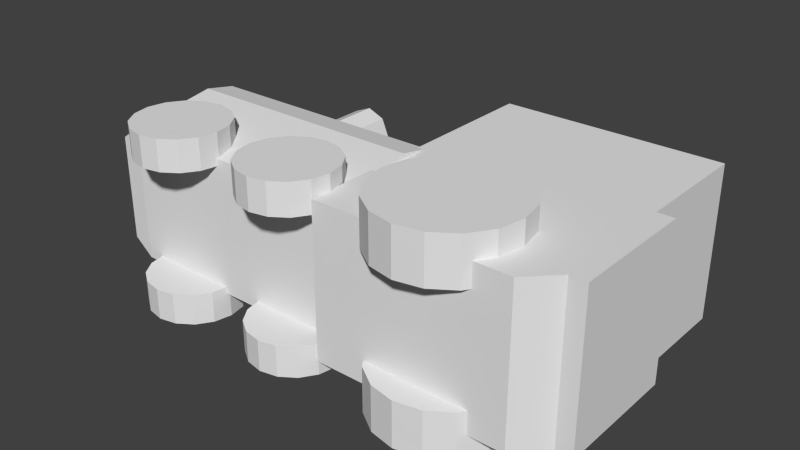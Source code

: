 # Source: lock_v1.blend  (saved by Blender 2.76.0; exported with 4.5.12 LTS)
import bpy
from mathutils import Matrix  # noqa: F401  (used for matrix-valued properties, if any)

bpy.ops.wm.read_factory_settings(use_empty=True)
scene = bpy.context.scene
scene.name = 'Scene'

# ---- collections
col_collection_1 = bpy.data.collections.new('Collection 1'); scene.collection.children.link(col_collection_1)

# ---- world
world_world = bpy.data.worlds.new('World'); scene.world = world_world
world_world.color = (0.05088, 0.05088, 0.05088)
world_world.use_sun_shadow = False
world_world.sun_shadow_jitter_overblur = 0.0
world_world.cycles.sampling_method = 'MANUAL'
world_world.cycles.sample_map_resolution = 256

# ---- meshes
me_cube_002 = bpy.data.meshes.new('Cube.002')
me_cube_002.from_pydata([(3.257, 2.665, 1.134), (-0.003345, 2.665, 1.134), (-0.003345, 0.3962, 1.134), (3.257, 4.433, 1.134), (-0.003345, 4.433, 1.134), (3.503, 2.665, 1.134), (-0.6664, 1.393, 1.367), (-0.6664, 1.393, 0.9024), (-2.637, 1.393, 0.9024), (-2.637, 1.393, 1.367), (-2.372, 1.341, 0.9024), (-2.372, 1.341, 1.367), (-2.147, 1.19, 0.9024), (-2.147, 1.19, 1.367), (-1.997, 0.9656, 0.9024), (-1.997, 0.9656, 1.367), (-1.944, 0.7004, 0.9024), (-1.944, 0.7004, 1.367), (-1.997, 0.4352, 0.9024), (-1.997, 0.4352, 1.367), (-2.147, 0.2104, 0.9024), (-2.147, 0.2104, 1.367), (-2.372, 0.0602, 0.9024), (-2.372, 0.0602, 1.367), (-2.637, 0.00745, 0.9024), (-2.637, 0.00745, 1.367), (-2.902, 0.0602, 0.9024), (-2.902, 0.0602, 1.367), (-3.127, 0.2104, 0.9024), (-3.127, 0.2104, 1.367), (-3.277, 0.4352, 0.9024), (-3.277, 0.4352, 1.367), (-3.33, 0.7004, 0.9024), (-3.33, 0.7004, 1.367), (-3.277, 0.9656, 0.9024), (-3.277, 0.9656, 1.367), (-3.127, 1.19, 0.9024), (-3.127, 1.19, 1.367), (-2.902, 1.341, 0.9024), (-2.902, 1.341, 1.367), (-0.4012, 1.341, 0.9024), (-0.4012, 1.341, 1.367), (-0.1764, 1.19, 0.9024), (-0.1764, 1.19, 1.367), (-0.02616, 0.9656, 0.9024), (-0.02616, 0.9656, 1.367), (0.02659, 0.7004, 0.9024), (0.02659, 0.7004, 1.367), (-0.02616, 0.4352, 0.9024), (-0.02616, 0.4352, 1.367), (-0.1764, 0.2104, 0.9024), (-0.1764, 0.2104, 1.367), (-0.4012, 0.0602, 0.9024), (-0.4012, 0.0602, 1.367), (-0.6664, 0.00745, 0.9024), (-0.6664, 0.00745, 1.367), (-0.9316, 0.0602, 0.9024), (-0.9316, 0.0602, 1.367), (-1.156, 0.2104, 0.9024), (-1.156, 0.2104, 1.367), (-1.307, 0.4352, 0.9024), (-1.307, 0.4352, 1.367), (-1.359, 0.7004, 0.9024), (-1.359, 0.7004, 1.367), (-1.307, 0.9656, 0.9024), (-1.307, 0.9656, 1.367), (-1.156, 1.19, 0.9024), (-1.156, 1.19, 1.367), (-0.9316, 1.341, 0.9024), (-0.9316, 1.341, 1.367), (1.55, 2.034, 1.475), (1.55, 2.034, 0.7943), (1.939, 1.957, 0.7943), (1.939, 1.957, 1.475), (2.268, 1.737, 0.7943), (2.268, 1.737, 1.475), (2.489, 1.407, 0.7943), (2.489, 1.407, 1.475), (2.566, 1.018, 0.7943), (2.566, 1.018, 1.475), (2.489, 0.6296, 0.7943), (2.489, 0.6296, 1.475), (2.268, 0.3, 0.7943), (2.268, 0.3, 1.475), (1.939, 0.07984, 0.7943), (1.939, 0.07984, 1.475), (1.55, 0.002515, 0.7943), (1.55, 0.002515, 1.475), (1.162, 0.07984, 0.7943), (1.162, 0.07984, 1.475), (0.832, 0.3, 0.7943), (0.832, 0.3, 1.475), (0.6118, 0.6296, 0.7943), (0.6118, 0.6296, 1.475), (0.5345, 1.018, 0.7943), (0.5345, 1.018, 1.475), (0.6118, 1.407, 0.7943), (0.6118, 1.407, 1.475), (0.832, 1.737, 0.7943), (0.832, 1.737, 1.475), (1.162, 1.957, 0.7943), (1.162, 1.957, 1.475), (-2.428, 2.225, 0.2695), (-2.428, 4.493, 0.2695), (-2.697, 2.225, 0.3811), (-2.697, 4.493, 0.3811), (-2.967, 2.225, 0.2695), (-2.967, 4.493, 0.2695), (-3.334, 0.6623, 0.4172), (0.09195, 0.6623, 0.4172), (-3.334, 0.6623, 0.7709), (0.09195, 0.6623, 0.7709), (-3.334, 0.6623, 1.007), (0.09195, 0.6623, 1.007), (-3.334, 1.972, 1.213), (0.09195, 1.972, 1.213), (-3.334, 2.437, 1.121), (0.09195, 2.437, 1.121), (-3.334, 2.83, 0.8579), (0.09195, 2.83, 0.8579), (-3.334, 3.093, 0.4643), (0.09195, 3.093, 0.4643), (2.859, 0.3962, 1.134), (3.257, 0.7948, 1.134), (3.503, 0.7948, 1.134), (-3.575, 0.6623, 0.4172), (-3.897, 0.6838, 0.4172), (-3.575, 0.6623, 0.7709), (-3.897, 0.6838, 0.7709), (-3.575, 0.6623, 1.007), (-3.897, 0.6838, 0.7854), (-3.575, 1.972, 1.213), (-3.897, 1.967, 0.9498), (-3.575, 2.437, 1.121), (-3.897, 2.335, 0.8765), (-3.575, 2.83, 0.8579), (-3.897, 2.643, 0.6709), (-3.575, 3.093, 0.4643), (-3.897, 2.849, 0.3631), (3.503, 2.665, -1.165e-07), (3.257, 2.665, -1.134), (-0.003345, 2.665, -1.134), (-0.003345, 0.3962, -1.134), (3.257, 4.433, -1.134), (-0.003345, 4.433, -1.134), (3.257, 2.665, -1.165e-07), (3.503, 2.665, -1.134), (-0.003345, 2.665, -1.165e-07), (-0.003345, 0.3962, -1.732e-08), (3.257, 4.433, -1.938e-07), (-0.003345, 4.433, -1.938e-07), (-0.6664, 1.393, -1.367), (-0.6664, 1.393, -0.9024), (-2.637, 1.393, -0.9024), (-2.637, 1.393, -1.367), (-2.372, 1.341, -0.9024), (-2.372, 1.341, -1.367), (-2.147, 1.19, -0.9024), (-2.147, 1.19, -1.367), (-1.997, 0.9656, -0.9024), (-1.997, 0.9656, -1.367), (-1.944, 0.7004, -0.9024), (-1.944, 0.7004, -1.367), (-1.997, 0.4352, -0.9024), (-1.997, 0.4352, -1.367), (-2.147, 0.2104, -0.9024), (-2.147, 0.2104, -1.367), (-2.372, 0.0602, -0.9024), (-2.372, 0.0602, -1.367), (-2.637, 0.00745, -0.9024), (-2.637, 0.00745, -1.367), (-2.902, 0.0602, -0.9024), (-2.902, 0.0602, -1.367), (-3.127, 0.2104, -0.9024), (-3.127, 0.2104, -1.367), (-3.277, 0.4352, -0.9024), (-3.277, 0.4352, -1.367), (-3.33, 0.7004, -0.9024), (-3.33, 0.7004, -1.367), (-3.277, 0.9656, -0.9024), (-3.277, 0.9656, -1.367), (-3.127, 1.19, -0.9024), (-3.127, 1.19, -1.367), (-2.902, 1.341, -0.9024), (-2.902, 1.341, -1.367), (-0.4012, 1.341, -0.9024), (-0.4012, 1.341, -1.367), (-0.1764, 1.19, -0.9024), (-0.1764, 1.19, -1.367), (-0.02616, 0.9656, -0.9024), (-0.02616, 0.9656, -1.367), (0.02659, 0.7004, -0.9024), (0.02659, 0.7004, -1.367), (-0.02616, 0.4352, -0.9024), (-0.02616, 0.4352, -1.367), (-0.1764, 0.2104, -0.9024), (-0.1764, 0.2104, -1.367), (-0.4012, 0.0602, -0.9024), (-0.4012, 0.0602, -1.367), (-0.6664, 0.00745, -0.9024), (-0.6664, 0.00745, -1.367), (-0.9316, 0.0602, -0.9024), (-0.9316, 0.0602, -1.367), (-1.156, 0.2104, -0.9024), (-1.156, 0.2104, -1.367), (-1.307, 0.4352, -0.9024), (-1.307, 0.4352, -1.367), (-1.359, 0.7004, -0.9024), (-1.359, 0.7004, -1.367), (-1.307, 0.9656, -0.9024), (-1.307, 0.9656, -1.367), (-1.156, 1.19, -0.9024), (-1.156, 1.19, -1.367), (-0.9316, 1.341, -0.9024), (-0.9316, 1.341, -1.367), (1.55, 2.034, -1.475), (1.55, 2.034, -0.7943), (1.939, 1.957, -0.7943), (1.939, 1.957, -1.475), (2.268, 1.737, -0.7943), (2.268, 1.737, -1.475), (2.489, 1.407, -0.7943), (2.489, 1.407, -1.475), (2.566, 1.018, -0.7943), (2.566, 1.018, -1.475), (2.489, 0.6296, -0.7943), (2.489, 0.6296, -1.475), (2.268, 0.3, -0.7943), (2.268, 0.3, -1.475), (1.939, 0.07984, -0.7943), (1.939, 0.07984, -1.475), (1.55, 0.002515, -0.7943), (1.55, 0.002515, -1.475), (1.162, 0.07984, -0.7943), (1.162, 0.07984, -1.475), (0.832, 0.3, -0.7943), (0.832, 0.3, -1.475), (0.6118, 0.6296, -0.7943), (0.6118, 0.6296, -1.475), (0.5345, 1.018, -0.7943), (0.5345, 1.018, -1.475), (0.6118, 1.407, -0.7943), (0.6118, 1.407, -1.475), (0.832, 1.737, -0.7943), (0.832, 1.737, -1.475), (1.162, 1.957, -0.7943), (1.162, 1.957, -1.475), (-2.316, 2.225, -9.724e-08), (-2.316, 4.493, -1.964e-07), (-2.428, 2.225, -0.2695), (-2.428, 4.493, -0.2695), (-2.697, 2.225, -0.3811), (-2.697, 4.493, -0.3811), (-2.967, 2.225, -0.2695), (-2.967, 4.493, -0.2695), (-3.079, 2.225, -9.724e-08), (-3.079, 4.493, -1.964e-07), (-3.334, 0.6623, -2.895e-08), (0.09195, 0.6623, -2.895e-08), (-3.334, 0.6623, -0.4172), (0.09195, 0.6623, -0.4172), (-3.334, 0.6623, -0.7709), (0.09195, 0.6623, -0.7709), (-3.334, 0.6623, -1.007), (0.09195, 0.6623, -1.007), (-3.334, 1.972, -1.213), (0.09195, 1.972, -1.213), (-3.334, 2.437, -1.121), (0.09195, 2.437, -1.121), (-3.334, 2.83, -0.8579), (0.09195, 2.83, -0.8579), (-3.334, 3.093, -0.4643), (0.09195, 3.093, -0.4643), (-3.334, 3.185, -1.392e-07), (0.09195, 3.185, -1.392e-07), (2.859, 0.3962, -1.134), (3.257, 0.7948, -1.134), (3.257, 0.7948, -3.474e-08), (2.859, 0.3962, -1.732e-08), (3.503, 0.7948, -1.134), (3.503, 0.7948, -3.474e-08), (-3.575, 0.6623, -2.895e-08), (-3.897, 0.6838, -2.989e-08), (-3.575, 0.6623, -0.4172), (-3.897, 0.6838, -0.4172), (-3.575, 0.6623, -0.7709), (-3.897, 0.6838, -0.7709), (-3.575, 0.6623, -1.007), (-3.897, 0.6838, -0.7854), (-3.575, 1.972, -1.213), (-3.897, 1.967, -0.9498), (-3.575, 2.437, -1.121), (-3.897, 2.335, -0.8765), (-3.575, 2.83, -0.8579), (-3.897, 2.643, -0.6709), (-3.575, 3.093, -0.4643), (-3.897, 2.849, -0.3631), (-3.575, 3.185, -1.392e-07), (-3.897, 2.921, -1.277e-07)], [], [(139, 5, 124, 280), (2, 148, 278, 122), (147, 1, 4, 150), (1, 0, 3, 4), (3, 149, 150, 4), (0, 145, 149, 3), (0, 123, 124, 5), (76, 77, 79, 78), (41, 6, 69, 67, 65, 63, 61, 59, 57, 55, 53, 51, 49, 47, 45, 43), (8, 9, 11, 10), (71, 72, 74, 76, 78, 80, 82, 84, 86, 88, 90, 92, 94, 96, 98, 100), (64, 65, 67, 66), (10, 11, 13, 12), (80, 81, 83, 82), (62, 63, 65, 64), (12, 13, 15, 14), (82, 83, 85, 84), (60, 61, 63, 62), (14, 15, 17, 16), (84, 85, 87, 86), (58, 59, 61, 60), (16, 17, 19, 18), (86, 87, 89, 88), (56, 57, 59, 58), (18, 19, 21, 20), (88, 89, 91, 90), (54, 55, 57, 56), (20, 21, 23, 22), (90, 91, 93, 92), (52, 53, 55, 54), (22, 23, 25, 24), (92, 93, 95, 94), (50, 51, 53, 52), (24, 25, 27, 26), (94, 95, 97, 96), (48, 49, 51, 50), (26, 27, 29, 28), (96, 97, 99, 98), (46, 47, 49, 48), (28, 29, 31, 30), (73, 70, 101, 99, 97, 95, 93, 91, 89, 87, 85, 83, 81, 79, 77, 75), (44, 45, 47, 46), (30, 31, 33, 32), (7, 40, 42, 44, 46, 48, 50, 52, 54, 56, 58, 60, 62, 64, 66, 68), (42, 43, 45, 44), (32, 33, 35, 34), (68, 69, 6, 7), (40, 41, 43, 42), (34, 35, 37, 36), (11, 9, 39, 37, 35, 33, 31, 29, 27, 25, 23, 21, 19, 17, 15, 13), (7, 6, 41, 40), (36, 37, 39, 38), (78, 79, 81, 80), (66, 67, 69, 68), (38, 39, 9, 8), (8, 10, 12, 14, 16, 18, 20, 22, 24, 26, 28, 30, 32, 34, 36, 38), (74, 75, 77, 76), (100, 101, 70, 71), (72, 73, 75, 74), (71, 70, 73, 72), (98, 99, 101, 100), (247, 248, 103, 102), (102, 103, 105, 104), (104, 105, 107, 106), (106, 107, 256, 255), (257, 258, 109, 108), (108, 109, 111, 110), (110, 111, 113, 112), (112, 113, 115, 114), (114, 115, 117, 116), (116, 117, 119, 118), (118, 119, 121, 120), (120, 121, 274, 273), (1, 147, 148, 2), (122, 278, 277, 123), (0, 1, 2, 122, 123), (145, 0, 5, 139), (123, 277, 280, 124), (114, 116, 133, 131), (110, 112, 129, 127), (120, 273, 297, 137), (257, 108, 125, 281), (116, 118, 135, 133), (112, 114, 131, 129), (108, 110, 127, 125), (118, 120, 137, 135), (281, 125, 126, 282), (125, 127, 128, 126), (127, 129, 130, 128), (129, 131, 132, 130), (131, 133, 134, 132), (133, 135, 136, 134), (135, 137, 138, 136), (137, 297, 298, 138), (139, 280, 279, 146), (142, 275, 278, 148), (147, 150, 144, 141), (141, 144, 143, 140), (143, 144, 150, 149), (140, 143, 149, 145), (140, 146, 279, 276), (221, 223, 224, 222), (186, 188, 190, 192, 194, 196, 198, 200, 202, 204, 206, 208, 210, 212, 214, 151), (153, 155, 156, 154), (216, 245, 243, 241, 239, 237, 235, 233, 231, 229, 227, 225, 223, 221, 219, 217), (209, 211, 212, 210), (155, 157, 158, 156), (225, 227, 228, 226), (207, 209, 210, 208), (157, 159, 160, 158), (227, 229, 230, 228), (205, 207, 208, 206), (159, 161, 162, 160), (229, 231, 232, 230), (203, 205, 206, 204), (161, 163, 164, 162), (231, 233, 234, 232), (201, 203, 204, 202), (163, 165, 166, 164), (233, 235, 236, 234), (199, 201, 202, 200), (165, 167, 168, 166), (235, 237, 238, 236), (197, 199, 200, 198), (167, 169, 170, 168), (237, 239, 240, 238), (195, 197, 198, 196), (169, 171, 172, 170), (239, 241, 242, 240), (193, 195, 196, 194), (171, 173, 174, 172), (241, 243, 244, 242), (191, 193, 194, 192), (173, 175, 176, 174), (218, 220, 222, 224, 226, 228, 230, 232, 234, 236, 238, 240, 242, 244, 246, 215), (189, 191, 192, 190), (175, 177, 178, 176), (152, 213, 211, 209, 207, 205, 203, 201, 199, 197, 195, 193, 191, 189, 187, 185), (187, 189, 190, 188), (177, 179, 180, 178), (213, 152, 151, 214), (185, 187, 188, 186), (179, 181, 182, 180), (156, 158, 160, 162, 164, 166, 168, 170, 172, 174, 176, 178, 180, 182, 184, 154), (152, 185, 186, 151), (181, 183, 184, 182), (223, 225, 226, 224), (211, 213, 214, 212), (183, 153, 154, 184), (153, 183, 181, 179, 177, 175, 173, 171, 169, 167, 165, 163, 161, 159, 157, 155), (219, 221, 222, 220), (245, 216, 215, 246), (217, 219, 220, 218), (216, 217, 218, 215), (243, 245, 246, 244), (247, 249, 250, 248), (249, 251, 252, 250), (251, 253, 254, 252), (253, 255, 256, 254), (257, 259, 260, 258), (259, 261, 262, 260), (261, 263, 264, 262), (263, 265, 266, 264), (265, 267, 268, 266), (267, 269, 270, 268), (269, 271, 272, 270), (271, 273, 274, 272), (141, 142, 148, 147), (275, 276, 277, 278), (140, 276, 275, 142, 141), (145, 139, 146, 140), (277, 280, 139, 145), (276, 279, 280, 277), (265, 289, 291, 267), (261, 285, 287, 263), (271, 295, 297, 273), (257, 281, 283, 259), (267, 291, 293, 269), (263, 287, 289, 265), (259, 283, 285, 261), (269, 293, 295, 271), (281, 282, 284, 283), (283, 284, 286, 285), (285, 286, 288, 287), (287, 288, 290, 289), (289, 290, 292, 291), (291, 292, 294, 293), (293, 294, 296, 295), (295, 296, 298, 297), (248, 250, 252, 254, 256, 107, 105, 103), (282, 126, 128, 130, 132, 134, 136, 138, 298, 296, 294, 292, 290, 288, 286, 284), (258, 260, 262, 264, 266, 268, 270, 272, 274, 121, 119, 117, 115, 113, 111, 109)])
me_cube_002.use_remesh_preserve_volume = False
me_cube_002.use_remesh_preserve_attributes = False
me_cube_002.use_mirror_vertex_groups = False
me_cube_002.update()

# ---- objects
ob_cube = bpy.data.objects.new('Cube', me_cube_002)

# ---- transforms, parenting, visibility, modifiers, constraints
ob_cube.location = (0.0, 0.0, 0.0)
ob_cube.lineart.crease_threshold = 0.0

# ---- collection membership
col_collection_1.objects.link(ob_cube)

# ---- scene / render settings (as saved in the file)
scene.frame_start = 1; scene.frame_end = 250; scene.frame_set(1)
scene.render.engine = 'CYCLES'
scene.render.resolution_x = 1280
scene.render.resolution_y = 720
scene.render.dither_intensity = 0.0
scene.cycles.use_denoising = False
scene.cycles.samples = 10
scene.cycles.sampling_pattern = 'TABULATED_SOBOL'
scene.cycles.light_sampling_threshold = 0.0
scene.cycles.use_adaptive_sampling = False
scene.cycles.use_light_tree = False
scene.cycles.blur_glossy = 0.0
scene.cycles.pixel_filter_type = 'GAUSSIAN'
scene.cycles.sample_clamp_indirect = 0.0
scene.view_settings.view_transform = 'Standard'
scene.unit_settings.scale_length = 10.0
bpy.context.view_layer.update()

# ---- added for rendering (the .blend has no active camera and no usable light): camera, sun
cam_auto = bpy.data.cameras.new('AutoCamera')
cam_auto.lens = 50.0
cam_auto.sensor_width = 36.0
cam_auto.clip_end = 1000.0
ob_auto_camera = bpy.data.objects.new('AutoCamera', cam_auto)
scene.collection.objects.link(ob_auto_camera)
ob_auto_camera.location = (8.26358, -7.90463, 6.76835)
ob_auto_camera.rotation_euler = (1.09748, -7.21219e-08, 0.694738)
scene.camera = ob_auto_camera
light_auto_sun = bpy.data.lights.new('AutoSun', 'SUN')
light_auto_sun.energy = 3.0
light_auto_sun.angle = 0.0523599
ob_auto_sun = bpy.data.objects.new('AutoSun', light_auto_sun)
scene.collection.objects.link(ob_auto_sun)
ob_auto_sun.rotation_euler = (0.872665, 0.174533, 0.523599)
bpy.context.view_layer.update()
